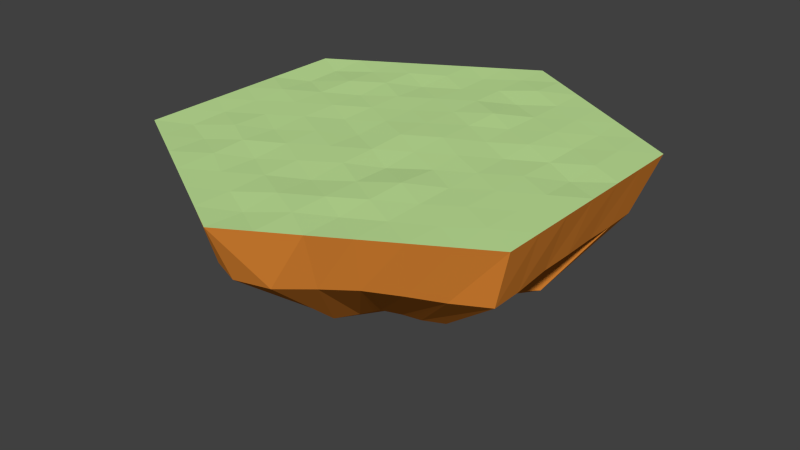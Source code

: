 # Source: IslandSmall.blend  (saved by Blender 2.71.0; exported with 4.5.12 LTS)
import bpy
from mathutils import Matrix  # noqa: F401  (used for matrix-valued properties, if any)

bpy.ops.wm.read_factory_settings(use_empty=True)
scene = bpy.context.scene
scene.name = 'Scene'

# ---- collections
col_collection_1 = bpy.data.collections.new('Collection 1'); scene.collection.children.link(col_collection_1)

# ---- materials (node trees are filled in below, after node groups)
mat_islandgrass = bpy.data.materials.new('IslandGrass')
mat_islandgrass.alpha_threshold = 0.0
mat_islandgrass.use_transparent_shadow = False
mat_islandgrass.diffuse_color = (0.5489, 0.8, 0.3232, 1.0)
mat_islandgrass.roughness = 0.5
mat_islandgrass.line_color = (0.0, 0.0, 0.0, 1.0)
mat_islanddirt = bpy.data.materials.new('IslandDirt')
mat_islanddirt.alpha_threshold = 0.0
mat_islanddirt.use_transparent_shadow = False
mat_islanddirt.diffuse_color = (0.8, 0.2647, 0.03758, 1.0)
mat_islanddirt.roughness = 0.5
mat_islanddirt.line_color = (0.0, 0.0, 0.0, 1.0)

# ---- material node trees

# ---- world
world_world = bpy.data.worlds.new('World'); scene.world = world_world
world_world.color = (0.05088, 0.05088, 0.05088)
world_world.use_sun_shadow = False
world_world.sun_shadow_jitter_overblur = 0.0
world_world.cycles.sampling_method = 'MANUAL'
world_world.cycles.sample_map_resolution = 256

# ---- meshes
me_islandcell = bpy.data.meshes.new('IslandCell')
me_islandcell.from_pydata([(0.05979, 26.93, -3.345), (-0.03267, 32.0, 4.59), (25.05, 13.76, -3.308), (27.68, 16.0, 4.59), (25.27, -14.76, -3.548), (27.68, -16.0, 4.59), (-0.3742, -28.35, -3.471), (-0.03267, -32.0, 4.59), (-25.36, -14.1, -3.677), (-27.75, -16.0, 4.59), (-25.35, 14.2, -4.512), (-27.75, 16.0, 4.59), (-0.1058, 0.1786, 4.795), (23.06, 18.67, 4.59), (18.44, 21.33, 4.59), (13.82, 24.0, 4.59), (9.205, 26.67, 4.59), (4.586, 29.33, 4.59), (27.68, -10.67, 4.59), (27.68, -5.334, 4.59), (27.68, -0.0005636, 4.59), (27.68, 5.333, 4.59), (27.68, 10.67, 4.59), (4.586, -29.33, 4.59), (9.205, -26.67, 4.59), (13.82, -24.0, 4.59), (18.44, -21.33, 4.59), (23.06, -18.67, 4.59), (-23.13, -18.67, 4.59), (-18.51, -21.33, 4.59), (-13.89, -24.0, 4.59), (-9.27, -26.67, 4.59), (-4.651, -29.33, 4.59), (-27.75, 10.67, 4.59), (-27.75, 5.333, 4.59), (-27.75, -0.0005627, 4.59), (-27.75, -5.334, 4.59), (-27.75, -10.67, 4.59), (-4.651, 29.33, 4.59), (-9.27, 26.67, 4.59), (-13.89, 24.0, 4.59), (-18.51, 21.33, 4.59), (-23.13, 18.67, 4.59), (-4.739, 2.705, 4.598), (-9.325, 5.332, 4.556), (-13.73, 8.012, 4.442), (-18.22, 10.79, 4.706), (-23.29, 13.33, 4.305), (0.2651, -26.75, 4.416), (0.03791, -21.36, 4.718), (0.101, -16.06, 4.401), (0.03727, -10.53, 4.632), (-0.05649, -5.272, 4.644), (-23.1, -13.54, 4.404), (-18.47, -10.63, 4.686), (-13.89, -8.189, 4.463), (-9.285, -5.314, 4.607), (-4.549, -2.744, 4.431), (4.389, -2.686, 4.594), (9.231, -5.122, 4.513), (13.78, -8.014, 4.574), (18.24, -10.68, 4.661), (22.85, -13.24, 4.679), (-0.1746, 26.81, 4.512), (-0.08484, 21.31, 4.55), (-0.01702, 16.07, 4.609), (-0.02459, 10.87, 4.592), (-0.1873, 5.355, 4.689), (23.08, 13.31, 4.615), (18.44, 10.72, 4.502), (13.77, 7.89, 4.697), (9.204, 5.341, 4.609), (4.552, 2.783, 4.797), (9.049, -0.2329, 4.665), (13.89, -2.752, 4.622), (13.69, 2.775, 4.448), (18.41, -5.264, 4.65), (18.38, -0.04675, 4.605), (18.39, 5.473, 4.416), (23.04, -8.013, 4.63), (23.18, -2.552, 4.614), (22.98, 2.614, 4.285), (23.16, 7.663, 4.655), (18.75, 16.15, 4.538), (13.83, 18.67, 4.595), (14.06, 13.41, 4.66), (9.218, 21.35, 4.57), (9.229, 16.01, 4.591), (9.035, 10.54, 4.606), (4.305, 24.14, 4.763), (4.497, 18.79, 4.361), (4.724, 13.26, 4.857), (4.416, 8.26, 4.621), (-4.69, 23.98, 4.415), (-9.251, 21.35, 4.602), (-4.604, 18.66, 4.447), (-14.02, 18.84, 4.627), (-9.444, 16.13, 4.354), (-4.974, 13.36, 4.549), (-18.53, 16.12, 4.51), (-13.89, 13.6, 4.654), (-9.256, 10.66, 4.611), (-4.717, 7.801, 4.59), (-9.504, 0.1399, 4.416), (-13.84, 2.677, 4.6), (-13.93, -2.709, 4.584), (-18.48, 5.304, 4.546), (-18.56, 0.2189, 4.59), (-18.39, -5.396, 4.558), (-23.02, 7.92, 4.322), (-23.14, 2.504, 4.676), (-22.96, -2.723, 4.562), (-23.27, -8.054, 4.465), (-18.41, -15.83, 4.437), (-13.69, -18.43, 4.697), (-14.1, -13.33, 4.681), (-9.27, -21.34, 4.584), (-9.164, -15.99, 4.426), (-9.279, -10.62, 4.612), (-4.479, -24.28, 4.556), (-4.703, -18.68, 4.525), (-4.736, -13.4, 4.576), (-4.681, -7.783, 4.625), (4.704, -23.73, 4.67), (9.059, -21.05, 4.431), (4.781, -18.68, 4.718), (13.8, -18.61, 4.528), (9.037, -16.13, 4.717), (4.625, -13.34, 4.58), (18.76, -16.13, 4.615), (13.83, -13.32, 4.596), (9.092, -10.79, 4.85), (4.477, -8.012, 4.342), (20.46, -16.72, -3.863), (16.53, -19.15, -3.402), (12.55, -21.73, -3.013), (8.274, -23.89, -3.466), (4.295, -27.08, -3.5), (24.96, 9.58, -3.491), (24.9, 4.809, -3.423), (24.99, -0.08261, -3.403), (24.8, -4.535, -3.564), (24.96, -9.96, -3.869), (4.157, 25.82, -3.711), (8.551, 23.87, -3.317), (12.11, 21.74, -3.267), (16.29, 18.86, -3.339), (20.97, 17.06, -3.317), (-4.674, 26.47, -3.929), (-8.412, 24.08, -3.187), (-12.33, 21.55, -3.651), (-16.17, 18.65, -3.296), (-20.86, 16.75, -3.317), (-24.95, -9.605, -3.366), (-25.4, -5.005, -3.046), (-25.05, -0.03961, -3.211), (-24.87, 4.804, -4.352), (-24.98, 9.581, -3.398), (-4.468, -26.75, -3.476), (-8.075, -23.91, -3.899), (-12.11, -21.23, -3.17), (-16.71, -19.31, -3.606), (-20.73, -16.57, -3.283), (0.1011, 16.16, -12.69), (15.86, 6.892, -12.63), (14.14, -8.45, -12.99), (-0.5487, -15.12, -13.72), (-14.26, -7.458, -14.07), (-14.25, 7.553, -12.21), (10.9, -9.099, -13.46), (8.963, -10.46, -12.77), (6.958, -12.04, -12.19), (4.5, -13.0, -13.26), (2.493, -15.48, -13.5), (18.48, 5.191, -12.91), (16.08, 2.609, -12.81), (13.97, -0.1543, -12.78), (14.21, -2.259, -13.02), (13.68, -5.821, -13.47), (2.286, 16.48, -13.24), (4.915, 14.5, -12.65), (6.297, 13.39, -12.57), (9.034, 10.22, -12.68), (11.71, 9.547, -12.65), (-3.037, 14.76, -13.56), (-4.684, 13.8, -12.45), (-6.597, 11.77, -13.15), (-8.396, 9.645, -12.62), (-11.46, 9.079, -12.65), (-13.65, -5.29, -14.24), (-14.32, -2.964, -12.82), (-13.79, -0.08995, -14.6), (-13.25, 2.372, -12.98), (-13.69, 5.193, -13.56), (-2.728, -14.99, -13.57), (-4.179, -13.02, -14.17), (-6.277, -11.29, -15.06), (-9.203, -10.7, -13.88), (-11.28, -8.875, -12.87), (-0.05123, -0.1236, -20.35)], [], [(5, 18, 62), (1, 63, 17), (11, 47, 42), (11, 33, 47), (7, 48, 32), (5, 62, 27), (58, 72, 12), (59, 73, 58), (60, 74, 59), (61, 76, 60), (62, 79, 61), (58, 73, 72), (73, 71, 72), (59, 74, 73), (74, 75, 73), (73, 75, 71), (75, 70, 71), (60, 76, 74), (76, 77, 74), (74, 77, 75), (77, 78, 75), (75, 78, 70), (78, 69, 70), (61, 79, 76), (79, 80, 76), (76, 80, 77), (80, 81, 77), (77, 81, 78), (81, 82, 78), (78, 82, 69), (82, 68, 69), (62, 18, 79), (18, 19, 79), (79, 19, 80), (19, 20, 80), (80, 20, 81), (20, 21, 81), (81, 21, 82), (21, 22, 82), (82, 22, 68), (22, 3, 68), (13, 68, 3), (14, 83, 13), (15, 84, 14), (16, 86, 15), (17, 89, 16), (13, 83, 68), (83, 69, 68), (14, 84, 83), (84, 85, 83), (83, 85, 69), (85, 70, 69), (15, 86, 84), (86, 87, 84), (84, 87, 85), (87, 88, 85), (85, 88, 70), (88, 71, 70), (16, 89, 86), (89, 90, 86), (86, 90, 87), (90, 91, 87), (87, 91, 88), (91, 92, 88), (88, 92, 71), (92, 72, 71), (17, 63, 89), (63, 64, 89), (89, 64, 90), (64, 65, 90), (90, 65, 91), (65, 66, 91), (91, 66, 92), (66, 67, 92), (92, 67, 72), (67, 12, 72), (38, 63, 1), (39, 93, 38), (40, 94, 39), (41, 96, 40), (42, 99, 41), (38, 93, 63), (93, 64, 63), (39, 94, 93), (94, 95, 93), (93, 95, 64), (95, 65, 64), (40, 96, 94), (96, 97, 94), (94, 97, 95), (97, 98, 95), (95, 98, 65), (98, 66, 65), (41, 99, 96), (99, 100, 96), (96, 100, 97), (100, 101, 97), (97, 101, 98), (101, 102, 98), (98, 102, 66), (102, 67, 66), (42, 47, 99), (47, 46, 99), (99, 46, 100), (46, 45, 100), (100, 45, 101), (45, 44, 101), (101, 44, 102), (44, 43, 102), (102, 43, 67), (43, 12, 67), (43, 57, 12), (44, 103, 43), (45, 104, 44), (46, 106, 45), (47, 109, 46), (43, 103, 57), (103, 56, 57), (44, 104, 103), (104, 105, 103), (103, 105, 56), (105, 55, 56), (45, 106, 104), (106, 107, 104), (104, 107, 105), (107, 108, 105), (105, 108, 55), (108, 54, 55), (46, 109, 106), (109, 110, 106), (106, 110, 107), (110, 111, 107), (107, 111, 108), (111, 112, 108), (108, 112, 54), (112, 53, 54), (47, 33, 109), (33, 34, 109), (109, 34, 110), (34, 35, 110), (110, 35, 111), (35, 36, 111), (111, 36, 112), (36, 37, 112), (112, 37, 53), (37, 9, 53), (28, 53, 9), (29, 113, 28), (30, 114, 29), (31, 116, 30), (32, 119, 31), (28, 113, 53), (113, 54, 53), (29, 114, 113), (114, 115, 113), (113, 115, 54), (115, 55, 54), (30, 116, 114), (116, 117, 114), (114, 117, 115), (117, 118, 115), (115, 118, 55), (118, 56, 55), (31, 119, 116), (119, 120, 116), (116, 120, 117), (120, 121, 117), (117, 121, 118), (121, 122, 118), (118, 122, 56), (122, 57, 56), (32, 48, 119), (48, 49, 119), (119, 49, 120), (49, 50, 120), (120, 50, 121), (50, 51, 121), (121, 51, 122), (51, 52, 122), (122, 52, 57), (52, 12, 57), (23, 48, 7), (24, 123, 23), (25, 124, 24), (26, 126, 25), (27, 129, 26), (23, 123, 48), (123, 49, 48), (24, 124, 123), (124, 125, 123), (123, 125, 49), (125, 50, 49), (25, 126, 124), (126, 127, 124), (124, 127, 125), (127, 128, 125), (125, 128, 50), (128, 51, 50), (26, 129, 126), (129, 130, 126), (126, 130, 127), (130, 131, 127), (127, 131, 128), (131, 132, 128), (128, 132, 51), (132, 52, 51), (27, 62, 129), (62, 61, 129), (129, 61, 130), (61, 60, 130), (130, 60, 131), (60, 59, 131), (131, 59, 132), (59, 58, 132), (132, 58, 52), (58, 12, 52), (7, 6, 137), (24, 23, 137), (25, 24, 136), (26, 25, 135), (27, 26, 134), (5, 27, 133), (2, 3, 22), (22, 21, 139), (21, 20, 140), (20, 19, 141), (19, 18, 142), (4, 142, 18), (2, 147, 13), (14, 13, 147), (15, 14, 146), (16, 15, 145), (17, 16, 144), (1, 17, 143), (0, 148, 38), (38, 148, 149), (39, 149, 150), (40, 150, 151), (41, 151, 152), (10, 11, 42), (10, 157, 33), (34, 33, 157), (35, 34, 156), (36, 35, 155), (37, 36, 154), (8, 9, 37), (8, 162, 28), (29, 28, 162), (30, 29, 161), (31, 30, 160), (32, 31, 159), (6, 7, 32), (23, 7, 137), (136, 24, 137), (135, 25, 136), (134, 26, 135), (133, 27, 134), (4, 5, 133), (138, 2, 22), (138, 22, 139), (139, 21, 140), (140, 20, 141), (141, 19, 142), (5, 4, 18), (3, 2, 13), (146, 14, 147), (145, 15, 146), (144, 16, 145), (143, 17, 144), (0, 1, 143), (1, 0, 38), (39, 38, 149), (40, 39, 150), (41, 40, 151), (42, 41, 152), (152, 10, 42), (11, 10, 33), (156, 34, 157), (155, 35, 156), (154, 36, 155), (153, 37, 154), (153, 8, 37), (9, 8, 28), (161, 29, 162), (160, 30, 161), (159, 31, 160), (158, 32, 159), (158, 6, 32), (134, 135, 171), (141, 142, 178), (137, 6, 166), (149, 148, 184), (143, 144, 180), (138, 139, 175), (159, 160, 196), (157, 10, 168), (154, 155, 191), (150, 149, 185), (135, 136, 172), (142, 4, 165), (144, 145, 181), (139, 140, 176), (4, 133, 169), (160, 161, 197), (155, 156, 192), (162, 8, 167), (136, 137, 173), (151, 150, 186), (6, 158, 194), (145, 146, 182), (8, 153, 189), (147, 2, 164), (148, 0, 163), (133, 134, 170), (140, 141, 177), (161, 162, 198), (0, 143, 179), (2, 138, 174), (156, 157, 193), (152, 151, 187), (158, 159, 195), (153, 154, 190), (10, 152, 188), (146, 147, 183), (170, 171, 199), (182, 183, 199), (198, 167, 199), (189, 190, 199), (196, 197, 199), (173, 166, 199), (179, 180, 199), (187, 186, 199), (183, 164, 199), (176, 177, 199), (166, 194, 199), (171, 172, 199), (184, 163, 199), (164, 174, 199), (190, 191, 199), (197, 198, 199), (165, 169, 199), (180, 181, 199), (168, 188, 199), (188, 187, 199), (177, 178, 199), (194, 195, 199), (185, 184, 199), (172, 173, 199), (174, 175, 199), (191, 192, 199), (169, 170, 199), (181, 182, 199), (167, 189, 199), (193, 168, 199), (195, 196, 199), (163, 179, 199), (178, 165, 199), (186, 185, 199), (175, 176, 199), (192, 193, 199), (170, 134, 171), (177, 141, 178), (173, 137, 166), (185, 149, 184), (179, 143, 180), (174, 138, 175), (195, 159, 196), (193, 157, 168), (190, 154, 191), (186, 150, 185), (171, 135, 172), (178, 142, 165), (180, 144, 181), (175, 139, 176), (165, 4, 169), (196, 160, 197), (191, 155, 192), (198, 162, 167), (172, 136, 173), (187, 151, 186), (166, 6, 194), (181, 145, 182), (167, 8, 189), (183, 147, 164), (184, 148, 163), (169, 133, 170), (176, 140, 177), (197, 161, 198), (163, 0, 179), (164, 2, 174), (192, 156, 193), (188, 152, 187), (194, 158, 195), (189, 153, 190), (168, 10, 188), (182, 146, 183)])
me_islandcell.polygons.foreach_set('material_index', [0, 0, 0, 0, 0, 0, 0, 0, 0, 0, 0, 0, 0, 0, 0, 0, 0, 0, 0, 0, 0, 0, 0, 0, 0, 0, 0, 0, 0, 0, 0, 0, 0, 0, 0, 0, 0, 0, 0, 0, 0, 0, 0, 0, 0, 0, 0, 0, 0, 0, 0, 0, 0, 0, 0, 0, 0, 0, 0, 0, 0, 0, 0, 0, 0, 0, 0, 0, 0, 0, 0, 0, 0, 0, 0, 0, 0, 0, 0, 0, 0, 0, 0, 0, 0, 0, 0, 0, 0, 0, 0, 0, 0, 0, 0, 0, 0, 0, 0, 0, 0, 0, 0, 0, 0, 0, 0, 0, 0, 0, 0, 0, 0, 0, 0, 0, 0, 0, 0, 0, 0, 0, 0, 0, 0, 0, 0, 0, 0, 0, 0, 0, 0, 0, 0, 0, 0, 0, 0, 0, 0, 0, 0, 0, 0, 0, 0, 0, 0, 0, 0, 0, 0, 0, 0, 0, 0, 0, 0, 0, 0, 0, 0, 0, 0, 0, 0, 0, 0, 0, 0, 0, 0, 0, 0, 0, 0, 0, 0, 0, 0, 0, 0, 0, 0, 0, 0, 0, 0, 0, 0, 0, 0, 0, 0, 0, 0, 0, 0, 0, 0, 0, 0, 0, 0, 0, 0, 0, 0, 0, 0, 0, 0, 0, 0, 0, 1, 1, 1, 1, 1, 1, 1, 1, 1, 1, 1, 1, 1, 1, 1, 1, 1, 1, 1, 1, 1, 1, 1, 1, 1, 1, 1, 1, 1, 1, 1, 1, 1, 1, 1, 1, 1, 1, 1, 1, 1, 1, 1, 1, 1, 1, 1, 1, 1, 1, 1, 1, 1, 1, 1, 1, 1, 1, 1, 1, 1, 1, 1, 1, 1, 1, 1, 1, 1, 1, 1, 1, 1, 1, 1, 1, 1, 1, 1, 1, 1, 1, 1, 1, 1, 1, 1, 1, 1, 1, 1, 1, 1, 1, 1, 1, 1, 1, 1, 1, 1, 1, 1, 1, 1, 1, 1, 1, 1, 1, 1, 1, 1, 1, 1, 1, 1, 1, 1, 1, 1, 1, 1, 1, 1, 1, 1, 1, 1, 1, 1, 1, 1, 1, 1, 1, 1, 1, 1, 1, 1, 1, 1, 1, 1, 1, 1, 1, 1, 1, 1, 1, 1, 1, 1, 1, 1, 1, 1, 1, 1, 1, 1, 1, 1, 1, 1, 1, 1, 1, 1, 1, 1, 1, 1, 1, 1, 1, 1, 1])
me_islandcell.materials.append(mat_islandgrass)
me_islandcell.materials.append(mat_islanddirt)
me_islandcell.use_remesh_preserve_volume = False
me_islandcell.use_remesh_preserve_attributes = False
me_islandcell.use_mirror_vertex_groups = False
me_islandcell.update()

# ---- objects
ob_islandcell = bpy.data.objects.new('IslandCell', me_islandcell)

# ---- transforms, parenting, visibility, modifiers, constraints
ob_islandcell.location = (0.0, 0.0, 0.0)
ob_islandcell.lineart.crease_threshold = 0.0
_vg = ob_islandcell.vertex_groups.new(name='Group')

# ---- collection membership
col_collection_1.objects.link(ob_islandcell)

# ---- scene / render settings (as saved in the file)
scene.frame_start = 1; scene.frame_end = 250; scene.frame_set(1)
scene.render.engine = 'BLENDER_EEVEE_NEXT'
scene.render.resolution_percentage = 50
scene.render.dither_intensity = 0.0
scene.cycles.use_denoising = False
scene.cycles.samples = 10
scene.cycles.sampling_pattern = 'TABULATED_SOBOL'
scene.cycles.light_sampling_threshold = 0.0
scene.cycles.use_adaptive_sampling = False
scene.cycles.use_light_tree = False
scene.cycles.blur_glossy = 0.0
scene.cycles.volume_bounces = 1
scene.cycles.pixel_filter_type = 'GAUSSIAN'
scene.cycles.sample_clamp_indirect = 0.0
scene.view_settings.view_transform = 'Standard'
bpy.context.view_layer.update()

# ---- added for rendering (the .blend has no active camera and no usable light): camera, sun
cam_auto = bpy.data.cameras.new('AutoCamera')
cam_auto.lens = 50.0
cam_auto.sensor_width = 36.0
cam_auto.clip_end = 1434.38
ob_auto_camera = bpy.data.objects.new('AutoCamera', cam_auto)
scene.collection.objects.link(ob_auto_camera)
ob_auto_camera.location = (81.6989, -98.0785, 57.6379)
ob_auto_camera.rotation_euler = (1.09748, -7.21219e-08, 0.694738)
scene.camera = ob_auto_camera
light_auto_sun = bpy.data.lights.new('AutoSun', 'SUN')
light_auto_sun.energy = 3.0
light_auto_sun.angle = 0.0523599
ob_auto_sun = bpy.data.objects.new('AutoSun', light_auto_sun)
scene.collection.objects.link(ob_auto_sun)
ob_auto_sun.rotation_euler = (0.872665, 0.174533, 0.523599)
bpy.context.view_layer.update()
